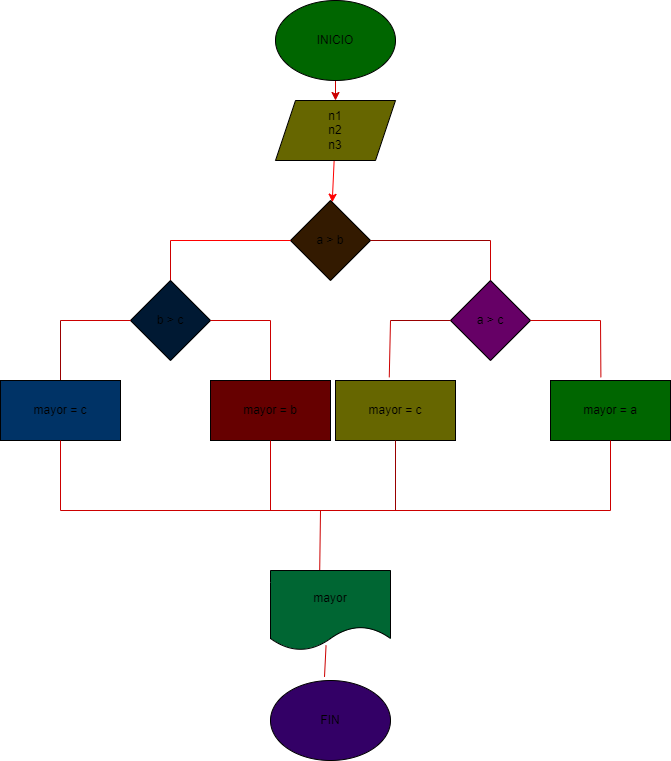

The diagram above was exported from draw.io. Its source (the exported page's mxGraphModel, read from the mxfile embedded in the PNG):
<mxGraphModel dx="986" dy="1676" grid="1" gridSize="10" guides="1" tooltips="1" connect="1" arrows="1" fold="1" page="1" pageScale="1" pageWidth="850" pageHeight="1100" math="0" shadow="0">
  <root>
    <mxCell id="0" />
    <mxCell id="1" parent="0" />
    <mxCell id="4" value="" style="edgeStyle=none;html=1;strokeColor=#CC0000;" parent="1" source="2" target="3" edge="1">
      <mxGeometry relative="1" as="geometry" />
    </mxCell>
    <mxCell id="2" value="INICIO" style="ellipse;whiteSpace=wrap;html=1;fillColor=#006600;" parent="1" vertex="1">
      <mxGeometry x="365" y="-1080" width="120" height="80" as="geometry" />
    </mxCell>
    <mxCell id="9" value="" style="edgeStyle=none;html=1;strokeColor=#FF0000;" parent="1" source="3" target="8" edge="1">
      <mxGeometry relative="1" as="geometry" />
    </mxCell>
    <mxCell id="3" value="n1&lt;br&gt;n2&lt;br&gt;n3" style="shape=parallelogram;perimeter=parallelogramPerimeter;whiteSpace=wrap;html=1;fixedSize=1;fillColor=#666600;" parent="1" vertex="1">
      <mxGeometry x="365" y="-980" width="120" height="60" as="geometry" />
    </mxCell>
    <mxCell id="8" value="a &amp;gt; b" style="rhombus;whiteSpace=wrap;html=1;fillColor=#331A00;" parent="1" vertex="1">
      <mxGeometry x="380" y="-880" width="80" height="80" as="geometry" />
    </mxCell>
    <mxCell id="12" value="" style="endArrow=none;html=1;exitX=1;exitY=0.5;exitDx=0;exitDy=0;strokeColor=#990000;" parent="1" source="8" edge="1">
      <mxGeometry width="50" height="50" relative="1" as="geometry">
        <mxPoint x="485" y="-810" as="sourcePoint" />
        <mxPoint x="580" y="-840" as="targetPoint" />
      </mxGeometry>
    </mxCell>
    <mxCell id="14" value="" style="endArrow=none;html=1;entryX=0;entryY=0.5;entryDx=0;entryDy=0;fillColor=#FF3333;strokeColor=#FF0000;" parent="1" target="8" edge="1">
      <mxGeometry width="50" height="50" relative="1" as="geometry">
        <mxPoint x="260" y="-840" as="sourcePoint" />
        <mxPoint x="330" y="-820" as="targetPoint" />
      </mxGeometry>
    </mxCell>
    <mxCell id="44" value="" style="endArrow=none;html=1;exitX=0.5;exitY=0;exitDx=0;exitDy=0;strokeColor=#CC0000;" parent="1" source="62" edge="1">
      <mxGeometry width="50" height="50" relative="1" as="geometry">
        <mxPoint x="580" y="-780" as="sourcePoint" />
        <mxPoint x="580" y="-840" as="targetPoint" />
      </mxGeometry>
    </mxCell>
    <mxCell id="47" value="" style="endArrow=none;html=1;exitX=0.5;exitY=0;exitDx=0;exitDy=0;strokeColor=#CC0000;" parent="1" source="71" edge="1">
      <mxGeometry width="50" height="50" relative="1" as="geometry">
        <mxPoint x="260" y="-790" as="sourcePoint" />
        <mxPoint x="260" y="-840" as="targetPoint" />
      </mxGeometry>
    </mxCell>
    <mxCell id="62" value="a &amp;gt; c" style="rhombus;whiteSpace=wrap;html=1;fillColor=#660066;" vertex="1" parent="1">
      <mxGeometry x="540" y="-800" width="80" height="80" as="geometry" />
    </mxCell>
    <mxCell id="63" value="" style="endArrow=none;html=1;exitX=1;exitY=0.5;exitDx=0;exitDy=0;strokeColor=#CC0000;" edge="1" parent="1" source="62">
      <mxGeometry width="50" height="50" relative="1" as="geometry">
        <mxPoint x="640" y="-720" as="sourcePoint" />
        <mxPoint x="690" y="-760" as="targetPoint" />
      </mxGeometry>
    </mxCell>
    <mxCell id="64" value="" style="endArrow=none;html=1;entryX=0;entryY=0.5;entryDx=0;entryDy=0;strokeColor=#990000;" edge="1" parent="1" target="62">
      <mxGeometry width="50" height="50" relative="1" as="geometry">
        <mxPoint x="480" y="-760" as="sourcePoint" />
        <mxPoint x="490" y="-785" as="targetPoint" />
      </mxGeometry>
    </mxCell>
    <mxCell id="65" value="" style="endArrow=none;html=1;exitX=0.448;exitY=-0.053;exitDx=0;exitDy=0;exitPerimeter=0;strokeColor=#CC0000;" edge="1" parent="1" source="66">
      <mxGeometry width="50" height="50" relative="1" as="geometry">
        <mxPoint x="480" y="-690" as="sourcePoint" />
        <mxPoint x="480" y="-760" as="targetPoint" />
      </mxGeometry>
    </mxCell>
    <mxCell id="66" value="mayor = c" style="rounded=0;whiteSpace=wrap;html=1;fillColor=#666600;" vertex="1" parent="1">
      <mxGeometry x="425" y="-700" width="120" height="60" as="geometry" />
    </mxCell>
    <mxCell id="67" value="mayor = a" style="whiteSpace=wrap;html=1;rounded=0;fillColor=#006600;" vertex="1" parent="1">
      <mxGeometry x="640" y="-700" width="120" height="60" as="geometry" />
    </mxCell>
    <mxCell id="69" value="" style="endArrow=none;html=1;entryX=0.42;entryY=-0.053;entryDx=0;entryDy=0;entryPerimeter=0;strokeColor=#CC0000;" edge="1" parent="1" target="67">
      <mxGeometry width="50" height="50" relative="1" as="geometry">
        <mxPoint x="690" y="-760" as="sourcePoint" />
        <mxPoint x="510" y="-810" as="targetPoint" />
      </mxGeometry>
    </mxCell>
    <mxCell id="71" value="b &amp;gt; c" style="rhombus;whiteSpace=wrap;html=1;fillColor=#001933;" vertex="1" parent="1">
      <mxGeometry x="220" y="-800" width="80" height="80" as="geometry" />
    </mxCell>
    <mxCell id="72" value="" style="endArrow=none;html=1;exitX=1;exitY=0.5;exitDx=0;exitDy=0;strokeColor=#CC0000;" edge="1" parent="1" source="71">
      <mxGeometry width="50" height="50" relative="1" as="geometry">
        <mxPoint x="315" y="-720" as="sourcePoint" />
        <mxPoint x="360" y="-760" as="targetPoint" />
      </mxGeometry>
    </mxCell>
    <mxCell id="73" value="" style="endArrow=none;html=1;entryX=0;entryY=0.5;entryDx=0;entryDy=0;strokeColor=#CC0000;" edge="1" parent="1" target="71">
      <mxGeometry width="50" height="50" relative="1" as="geometry">
        <mxPoint x="150" y="-760" as="sourcePoint" />
        <mxPoint x="200" y="-770" as="targetPoint" />
      </mxGeometry>
    </mxCell>
    <mxCell id="74" value="" style="endArrow=none;html=1;exitX=0.5;exitY=0;exitDx=0;exitDy=0;strokeColor=#990000;" edge="1" parent="1" source="76">
      <mxGeometry width="50" height="50" relative="1" as="geometry">
        <mxPoint x="150" y="-700" as="sourcePoint" />
        <mxPoint x="150" y="-760" as="targetPoint" />
      </mxGeometry>
    </mxCell>
    <mxCell id="75" value="" style="endArrow=none;html=1;exitX=0.5;exitY=0;exitDx=0;exitDy=0;strokeColor=#CC0000;" edge="1" parent="1" source="77">
      <mxGeometry width="50" height="50" relative="1" as="geometry">
        <mxPoint x="360" y="-690" as="sourcePoint" />
        <mxPoint x="360" y="-760" as="targetPoint" />
      </mxGeometry>
    </mxCell>
    <mxCell id="76" value="mayor = c" style="rounded=0;whiteSpace=wrap;html=1;fillColor=#003366;" vertex="1" parent="1">
      <mxGeometry x="90" y="-700" width="120" height="60" as="geometry" />
    </mxCell>
    <mxCell id="77" value="mayor = b" style="rounded=0;whiteSpace=wrap;html=1;fillColor=#660000;" vertex="1" parent="1">
      <mxGeometry x="300" y="-700" width="120" height="60" as="geometry" />
    </mxCell>
    <mxCell id="78" value="" style="endArrow=none;html=1;entryX=0.5;entryY=1;entryDx=0;entryDy=0;strokeColor=#CC0000;" edge="1" parent="1" target="76">
      <mxGeometry width="50" height="50" relative="1" as="geometry">
        <mxPoint x="150" y="-570" as="sourcePoint" />
        <mxPoint x="175" y="-575" as="targetPoint" />
      </mxGeometry>
    </mxCell>
    <mxCell id="79" value="" style="endArrow=none;html=1;entryX=0.5;entryY=1;entryDx=0;entryDy=0;strokeColor=#CC0000;" edge="1" parent="1" target="77">
      <mxGeometry width="50" height="50" relative="1" as="geometry">
        <mxPoint x="360" y="-570" as="sourcePoint" />
        <mxPoint x="410" y="-470" as="targetPoint" />
      </mxGeometry>
    </mxCell>
    <mxCell id="80" value="" style="endArrow=none;html=1;entryX=0.5;entryY=1;entryDx=0;entryDy=0;strokeColor=#990000;" edge="1" parent="1" target="66">
      <mxGeometry width="50" height="50" relative="1" as="geometry">
        <mxPoint x="485" y="-570" as="sourcePoint" />
        <mxPoint x="500" y="-600" as="targetPoint" />
      </mxGeometry>
    </mxCell>
    <mxCell id="81" value="" style="endArrow=none;html=1;entryX=0.5;entryY=1;entryDx=0;entryDy=0;strokeColor=#CC0000;" edge="1" parent="1" target="67">
      <mxGeometry width="50" height="50" relative="1" as="geometry">
        <mxPoint x="700" y="-570" as="sourcePoint" />
        <mxPoint x="740" y="-620" as="targetPoint" />
      </mxGeometry>
    </mxCell>
    <mxCell id="82" value="" style="endArrow=none;html=1;strokeColor=#CC0000;" edge="1" parent="1">
      <mxGeometry width="50" height="50" relative="1" as="geometry">
        <mxPoint x="150" y="-570" as="sourcePoint" />
        <mxPoint x="700" y="-570" as="targetPoint" />
        <Array as="points" />
      </mxGeometry>
    </mxCell>
    <mxCell id="83" value="" style="endArrow=none;html=1;exitX=0.41;exitY=0.005;exitDx=0;exitDy=0;exitPerimeter=0;strokeColor=#CC0000;" edge="1" parent="1" source="84">
      <mxGeometry width="50" height="50" relative="1" as="geometry">
        <mxPoint x="410" y="-460" as="sourcePoint" />
        <mxPoint x="410" y="-570" as="targetPoint" />
      </mxGeometry>
    </mxCell>
    <mxCell id="84" value="mayor" style="shape=document;whiteSpace=wrap;html=1;boundedLbl=1;fillColor=#006633;" vertex="1" parent="1">
      <mxGeometry x="360" y="-510" width="120" height="80" as="geometry" />
    </mxCell>
    <mxCell id="85" value="FIN" style="ellipse;whiteSpace=wrap;html=1;fillColor=#330066;" vertex="1" parent="1">
      <mxGeometry x="360" y="-400" width="120" height="80" as="geometry" />
    </mxCell>
    <mxCell id="86" value="" style="endArrow=none;html=1;entryX=0.463;entryY=0.935;entryDx=0;entryDy=0;entryPerimeter=0;exitX=0.45;exitY=-0.045;exitDx=0;exitDy=0;exitPerimeter=0;strokeColor=#CC0000;" edge="1" parent="1" source="85" target="84">
      <mxGeometry width="50" height="50" relative="1" as="geometry">
        <mxPoint x="340" y="-370" as="sourcePoint" />
        <mxPoint x="390" y="-420" as="targetPoint" />
      </mxGeometry>
    </mxCell>
  </root>
</mxGraphModel>